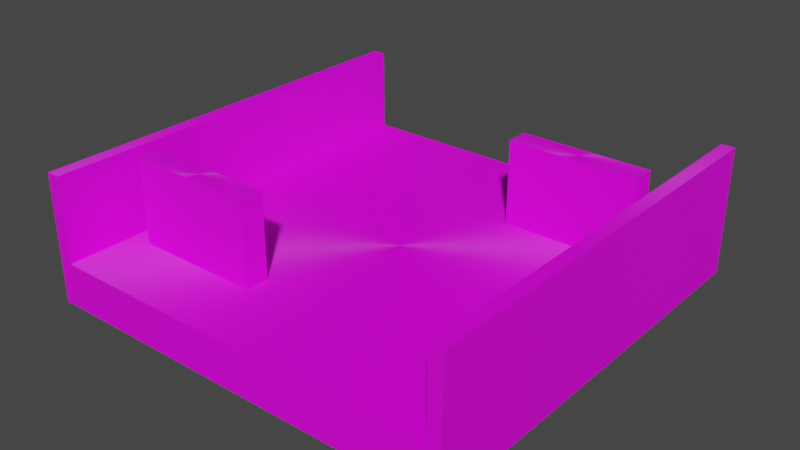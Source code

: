 # Source: Two_Rows_Moving.blend  (saved by Blender 3.4.6; exported with 4.5.12 LTS)
import bpy
from mathutils import Matrix  # noqa: F401  (used for matrix-valued properties, if any)

bpy.ops.wm.read_factory_settings(use_empty=True)
scene = bpy.context.scene
scene.name = 'Scene'

# ---- collections
col_collection = bpy.data.collections.new('Collection'); scene.collection.children.link(col_collection)

# ---- images (referenced by path relative to the original .blend; pixels are not part of the script)
import os
ASSET_DIR = os.environ.get("B2B_ASSET_DIR", "")  # directory of the original .blend (textures are referenced by path, not embedded)
HERE = os.path.dirname(os.path.abspath(__file__))  # packed textures are extracted next to this script under _unpacked/

def load_image(name, relpath, width, height, colorspace="sRGB"):
    """Load a texture the original file referenced (path relative to the .blend, or extracted next to this script)."""
    p = next((c for c in (os.path.join(HERE, relpath), os.path.join(ASSET_DIR, relpath)) if relpath and os.path.exists(c)), "")
    if p:
        img = bpy.data.images.load(p, check_existing=True)
        img.name = name
    else:  # same state as the original file: an image datablock whose file is absent (Cycles renders it pink)
        img = bpy.data.images.new(name, width, height)
        img.source = "FILE"
        img.filepath = "//" + (relpath or name)
    img.colorspace_settings.name = colorspace
    return img
img_colores_png = load_image('Colores.png', 'Colores.png', 1024, 1024, 'sRGB')

# ---- materials (node trees are filled in below, after node groups)
mat_material_001 = bpy.data.materials.new('Material.001')
mat_material_001.use_transparent_shadow = False

# ---- material node trees
mat_material_001.use_nodes = True; mat_material_001.node_tree.nodes.clear()
_N = mat_material_001.node_tree.nodes; _L = mat_material_001.node_tree.links
n0 = _N.new('ShaderNodeBsdfPrincipled'); n0.name = 'Principled BSDF'; n0.location = (10, 300)
n0.distribution = 'GGX'
n0.subsurface_method = 'RANDOM_WALK_SKIN'
n0.inputs[2].default_value = 1.0
n0.inputs[3].default_value = 1.45
n0.inputs[15].default_value = 1.0
n0.inputs[27].default_value = (0.0, 0.0, 0.0, 1.0)
n0.inputs[28].default_value = 1.0
n1 = _N.new('ShaderNodeOutputMaterial'); n1.name = 'Material Output'; n1.location = (300, 300)
n2 = _N.new('ShaderNodeTexImage'); n2.name = 'Image Texture'; n2.location = (-493, 152)
n2.image = img_colores_png
_L.new(n0.outputs[0], n1.inputs[0])
_L.new(n2.outputs[0], n0.inputs[0])
n1.is_active_output = True

# ---- world
world_world = bpy.data.worlds.new('World'); scene.world = world_world
world_world.use_nodes = True; world_world.node_tree.nodes.clear()
_N = world_world.node_tree.nodes; _L = world_world.node_tree.links
n0 = _N.new('ShaderNodeOutputWorld'); n0.name = 'World Output'; n0.location = (300, 300)
n1 = _N.new('ShaderNodeBackground'); n1.name = 'Background'; n1.location = (10, 300)
n1.inputs[0].default_value = (0.05088, 0.05088, 0.05088, 1.0)
_L.new(n1.outputs[0], n0.inputs[0])
n0.is_active_output = True
world_world.color = (0.05088, 0.05088, 0.05088)
world_world.use_sun_shadow = False
world_world.sun_shadow_jitter_overblur = 0.0

# ---- meshes
me_cube_006 = bpy.data.meshes.new('Cube.006')
me_cube_006.from_pydata([(0.0, -0.4999, 0.0), (0.0, -0.4999, 0.1011), (0.0, 0.4999, 0.0), (0.0, 0.4999, 0.1011), (0.5016, -0.4999, 0.0), (0.5016, -0.4999, 0.1011), (0.5016, 0.4999, 0.0), (0.5016, 0.4999, 0.1011), (0.4711, 0.4999, 0.0), (0.4711, 0.4999, 0.1011), (0.4711, -0.4999, 0.0), (0.4711, -0.4999, 0.1011), (0.4711, 0.4999, 0.1011), (0.5016, 0.4999, 0.1011), (0.5016, -0.4999, 0.1011), (0.4711, -0.4999, 0.1011), (0.4711, 0.4999, 0.1011), (0.4711, -0.4999, 0.1011), (0.4711, 0.4999, 0.3007), (0.5016, 0.4999, 0.3007), (0.5016, -0.4999, 0.3007), (0.4711, -0.4999, 0.3007), (0.4711, 0.4999, 0.3007), (0.4711, -0.4999, 0.3007), (0.0, -0.47, 0.0), (0.0, -0.47, 0.1011), (0.5016, -0.47, 0.0), (0.5016, -0.47, 0.1011), (0.4711, -0.47, 0.0), (0.5016, -0.47, 0.1011), (0.4711, -0.47, 0.1011), (0.5016, -0.47, 0.3007), (0.4711, -0.47, 0.3007), (0.4711, -0.47, 0.3007), (-0.5016, -0.4999, 0.0), (-0.5016, -0.4999, 0.1011), (-0.5016, 0.4999, 0.0), (-0.5016, 0.4999, 0.1011), (-0.4711, 0.4999, 0.0), (-0.4711, 0.4999, 0.1011), (-0.4711, -0.4999, 0.0), (-0.4711, -0.4999, 0.1011), (-0.4711, 0.4999, 0.1011), (-0.5016, 0.4999, 0.1011), (-0.5016, -0.4999, 0.1011), (-0.4711, -0.4999, 0.1011), (-0.4711, 0.4999, 0.1011), (-0.4711, -0.4999, 0.1011), (-0.4711, 0.4999, 0.3007), (-0.5016, 0.4999, 0.3007), (-0.5016, -0.4999, 0.3007), (-0.4711, -0.4999, 0.3007), (-0.4711, 0.4999, 0.3007), (-0.4711, -0.4999, 0.3007), (-0.5016, -0.47, 0.0), (-0.5016, -0.47, 0.1011), (-0.4711, -0.47, 0.0), (-0.5016, -0.47, 0.1011), (-0.4711, -0.47, 0.1011), (-0.5016, -0.47, 0.3007), (-0.4711, -0.47, 0.3007), (-0.4711, -0.47, 0.3007)], [], [(24, 25, 3, 2), (8, 9, 7, 6), (26, 27, 5, 4), (28, 26, 4, 10), (24, 28, 10, 0), (4, 5, 11, 10), (29, 13, 19, 31), (31, 32, 21, 20), (30, 17, 23, 33), (15, 14, 20, 21), (13, 12, 18, 19), (16, 30, 33, 22), (19, 18, 32, 31), (14, 29, 31, 20), (2, 8, 28, 24), (8, 6, 26, 28), (6, 7, 27, 26), (0, 1, 25, 24), (38, 36, 37, 39), (54, 34, 35, 55), (56, 40, 34, 54), (24, 0, 40, 56), (34, 40, 41, 35), (57, 59, 49, 43), (59, 50, 51, 60), (58, 61, 53, 47), (45, 51, 50, 44), (43, 49, 48, 42), (46, 52, 61, 58), (49, 59, 60, 48), (44, 50, 59, 57), (2, 24, 56, 38), (38, 56, 54, 36), (36, 54, 55, 37)])
_uv = me_cube_006.uv_layers.new(name='UVMap')
_uv.uv.foreach_set('vector', [0.03269, 0.9345, 0.04226, 0.9345, 0.04226, 0.9438, 0.03269, 0.9438, 0.03269, 0.9528, 0.04226, 0.9528, 0.04226, 0.9534, 0.03269, 0.9534, 0.03269, 0.9626, 0.04226, 0.9626, 0.04226, 0.9629, 0.03269, 0.9629, 0.03211, 0.9626, 0.03269, 0.9626, 0.03269, 0.9629, 0.03211, 0.9629, 0.02313, 0.9626, 0.03211, 0.9626, 0.03211, 0.9629, 0.02313, 0.9629, 0.03269, 0.9629, 0.04226, 0.9629, 0.04226, 0.9635, 0.03269, 0.9635, 0.04226, 0.9626, 0.04226, 0.9534, 0.04226, 0.9534, 0.04226, 0.9626, 0.02323, 0.9592, 0.02617, 0.9592, 0.02617, 0.9607, 0.02323, 0.9607, 0.04284, 0.9626, 0.04284, 0.9629, 0.04284, 0.9629, 0.04284, 0.9626, 0.04226, 0.9635, 0.04226, 0.9629, 0.04226, 0.9629, 0.04226, 0.9635, 0.04226, 0.9534, 0.04226, 0.9528, 0.04226, 0.9528, 0.04226, 0.9534, 0.04284, 0.9534, 0.04284, 0.9626, 0.04284, 0.9626, 0.04284, 0.9534, 0.02323, 0.9122, 0.02617, 0.9122, 0.02617, 0.9592, 0.02323, 0.9592, 0.04226, 0.9629, 0.04226, 0.9626, 0.04226, 0.9626, 0.04226, 0.9629, 0.02313, 0.9534, 0.03211, 0.9534, 0.03211, 0.9626, 0.02313, 0.9626, 0.03211, 0.9534, 0.03269, 0.9534, 0.03269, 0.9626, 0.03211, 0.9626, 0.03269, 0.9534, 0.04226, 0.9534, 0.04226, 0.9626, 0.03269, 0.9626, 0.03269, 0.9342, 0.04226, 0.9342, 0.04226, 0.9345, 0.03269, 0.9345, 0.03269, 0.9528, 0.03269, 0.9534, 0.04226, 0.9534, 0.04226, 0.9528, 0.03269, 0.9626, 0.03269, 0.9629, 0.04226, 0.9629, 0.04226, 0.9626, 0.03211, 0.9626, 0.03211, 0.9629, 0.03269, 0.9629, 0.03269, 0.9626, 0.02313, 0.9626, 0.02313, 0.9629, 0.03211, 0.9629, 0.03211, 0.9626, 0.03269, 0.9629, 0.03269, 0.9635, 0.04226, 0.9635, 0.04226, 0.9629, 0.04226, 0.9626, 0.04226, 0.9626, 0.04226, 0.9534, 0.04226, 0.9534, 0.02323, 0.9592, 0.02323, 0.9607, 0.02617, 0.9607, 0.02617, 0.9592, 0.04284, 0.9626, 0.04284, 0.9626, 0.04284, 0.9629, 0.04284, 0.9629, 0.04226, 0.9635, 0.04226, 0.9635, 0.04226, 0.9629, 0.04226, 0.9629, 0.04226, 0.9534, 0.04226, 0.9534, 0.04226, 0.9528, 0.04226, 0.9528, 0.04284, 0.9534, 0.04284, 0.9534, 0.04284, 0.9626, 0.04284, 0.9626, 0.02323, 0.9122, 0.02323, 0.9592, 0.02617, 0.9592, 0.02617, 0.9122, 0.04226, 0.9629, 0.04226, 0.9629, 0.04226, 0.9626, 0.04226, 0.9626, 0.02313, 0.9534, 0.02313, 0.9626, 0.03211, 0.9626, 0.03211, 0.9534, 0.03211, 0.9534, 0.03211, 0.9626, 0.03269, 0.9626, 0.03269, 0.9534, 0.03269, 0.9534, 0.03269, 0.9626, 0.04226, 0.9626, 0.04226, 0.9534])
me_cube_006.materials.append(mat_material_001)
me_cube_006.update()
me_cube_007 = bpy.data.meshes.new('Cube.007')
me_cube_007.from_pydata([(-1.0, -1.0, -1.0), (-1.0, -1.0, 1.0), (-1.0, 1.0, -1.0), (-1.0, 1.0, 1.0), (1.0, -1.0, -1.0), (1.0, -1.0, 1.0), (1.0, 1.0, -1.0), (1.0, 1.0, 1.0)], [], [(0, 1, 3, 2), (2, 3, 7, 6), (6, 7, 5, 4), (4, 5, 1, 0), (2, 6, 4, 0), (7, 3, 1, 5)])
_uv = me_cube_007.uv_layers.new(name='UVMap')
_uv.uv.foreach_set('vector', [0.03716, 0.8923, 0.0557, 0.8923, 0.0557, 0.9109, 0.03716, 0.9109, 0.03716, 0.9109, 0.0557, 0.9109, 0.0557, 0.9294, 0.03716, 0.9294, 0.03716, 0.9294, 0.0557, 0.9294, 0.0557, 0.948, 0.03716, 0.948, 0.03716, 0.948, 0.0557, 0.948, 0.0557, 0.9665, 0.03716, 0.9665, 0.01862, 0.9294, 0.03716, 0.9294, 0.03716, 0.948, 0.01862, 0.948, 0.0557, 0.9294, 0.07424, 0.9294, 0.07424, 0.948, 0.0557, 0.948])
me_cube_007.materials.append(mat_material_001)
me_cube_007.update()
me_cube_012 = bpy.data.meshes.new('Cube.012')
me_cube_012.from_pydata([(-1.0, -1.0, -1.0), (-1.0, -1.0, 1.0), (-1.0, 1.0, -1.0), (-1.0, 1.0, 1.0), (1.0, -1.0, -1.0), (1.0, -1.0, 1.0), (1.0, 1.0, -1.0), (1.0, 1.0, 1.0)], [], [(0, 1, 3, 2), (2, 3, 7, 6), (6, 7, 5, 4), (4, 5, 1, 0), (2, 6, 4, 0), (7, 3, 1, 5)])
_uv = me_cube_012.uv_layers.new(name='UVMap')
_uv.uv.foreach_set('vector', [0.04776, 0.9646, 0.0325, 0.9646, 0.0325, 0.9494, 0.04776, 0.9494, 0.04776, 0.9494, 0.0325, 0.9494, 0.0325, 0.9341, 0.04776, 0.9341, 0.04776, 0.9341, 0.0325, 0.9341, 0.0325, 0.9189, 0.04776, 0.9189, 0.04776, 0.9189, 0.0325, 0.9189, 0.0325, 0.9036, 0.04776, 0.9036, 0.06302, 0.9341, 0.04776, 0.9341, 0.04776, 0.9189, 0.06302, 0.9189, 0.0325, 0.9341, 0.01724, 0.9341, 0.01724, 0.9189, 0.0325, 0.9189])
me_cube_012.materials.append(mat_material_001)
me_cube_012.update()
me_cube_001 = bpy.data.meshes.new('Cube.001')
me_cube_001.from_pydata([(0.0, -0.4999, 0.0), (0.0, -0.4999, 0.1011), (0.0, 0.4999, 0.0), (0.0, 0.4999, 0.1011), (0.4711, 0.4999, 0.0), (0.4711, 0.4999, 0.1011), (0.4711, -0.4999, 0.0), (0.4711, -0.4999, 0.1011), (0.0, -0.4999, 0.1011), (0.0, 0.4999, 0.1011), (0.4711, -0.4999, 0.1011), (0.4711, 0.4999, 0.1011), (0.0, -0.47, 0.1011), (0.4711, -0.47, 0.1011), (-0.4711, 0.4999, 0.0), (-0.4711, 0.4999, 0.1011), (-0.4711, -0.4999, 0.0), (-0.4711, -0.4999, 0.1011), (-0.4711, -0.4999, 0.1011), (-0.4711, 0.4999, 0.1011), (-0.4711, -0.47, 0.1011)], [], [(6, 7, 1, 0), (2, 3, 5, 4), (13, 12, 8, 10), (11, 9, 12, 13), (16, 0, 1, 17), (2, 14, 15, 3), (20, 18, 8, 12), (19, 20, 12, 9)])
_uv = me_cube_001.uv_layers.new(name='UVMap')
_uv.uv.foreach_set('vector', [0.9331, 0.9527, 0.962, 0.9527, 0.962, 0.9798, 0.9331, 0.9798, 0.9331, 0.8931, 0.962, 0.8931, 0.962, 0.9202, 0.9331, 0.9202, 0.9638, 0.95, 0.9909, 0.95, 0.9909, 0.9509, 0.9638, 0.9509, 0.9638, 0.922, 0.9909, 0.922, 0.9909, 0.95, 0.9638, 0.95, 0.9331, 0.9527, 0.9331, 0.9798, 0.962, 0.9798, 0.962, 0.9527, 0.9331, 0.8931, 0.9331, 0.9202, 0.962, 0.9202, 0.962, 0.8931, 0.9638, 0.95, 0.9638, 0.9509, 0.9909, 0.9509, 0.9909, 0.95, 0.9638, 0.922, 0.9638, 0.95, 0.9909, 0.95, 0.9909, 0.922])
me_cube_001.materials.append(mat_material_001)
me_cube_001.update()

# ---- objects
ob_fence = bpy.data.objects.new('Fence', me_cube_006)
ob_row1 = bpy.data.objects.new('Row1', me_cube_007)
ob_row2 = bpy.data.objects.new('Row2', me_cube_012)
ob_two_rows_anim = bpy.data.objects.new('Two_Rows_Anim', me_cube_001)

# ---- transforms, parenting, visibility, modifiers, constraints
ob_fence.parent = ob_two_rows_anim
ob_fence.matrix_parent_inverse = Matrix(((1.0, -0.0, 0.0, -0.0), (-0.0, 1.0, -0.0, -0.04222), (0.0, -0.0, 1.0, -4.5e-06), (-0.0, 0.0, -0.0, 1.0)))
ob_fence.location = (0.0, 0.04222, 4.5e-06)
ob_fence.scale = (1.0, 1.0, 1.0)
ob_row1.parent = ob_fence
ob_row1.matrix_parent_inverse = Matrix(((1.0, -0.0, 0.0, -0.0), (-0.0, 1.0, -0.0, -0.04222), (0.0, -0.0, 1.0, -4.5e-06), (-0.0, 0.0, -0.0, 1.0)))
ob_row1.location = (-0.266, -0.2675, 0.2)
ob_row1.scale = (-0.1533, -0.02713, -0.0992)
ob_row2.parent = ob_fence
ob_row2.matrix_parent_inverse = Matrix(((1.0, -0.0, 0.0, -0.0), (-0.0, 1.0, -0.0, -0.04222), (0.0, -0.0, 1.0, -4.5e-06), (-0.0, 0.0, -0.0, 1.0)))
ob_row2.location = (0.2662, 0.3011, 0.2)
ob_row2.scale = (-0.1533, -0.02713, -0.0992)
ob_two_rows_anim.location = (0.0, 0.0, 0.0)
ob_two_rows_anim.scale = (1.0, 1.0, 1.0)

# ---- collection membership
col_collection.objects.link(ob_fence)
col_collection.objects.link(ob_row1)
col_collection.objects.link(ob_row2)
col_collection.objects.link(ob_two_rows_anim)

# ---- scene / render settings (as saved in the file)
scene.frame_start = 1; scene.frame_end = 160; scene.frame_set(146)
scene.render.engine = 'BLENDER_EEVEE_NEXT'
scene.cycles.sampling_pattern = 'TABULATED_SOBOL'
scene.cycles.use_light_tree = False
scene.view_settings.view_transform = 'Filmic'
bpy.context.view_layer.update()

# ---- added for rendering (the .blend has no active camera and no usable light): camera, sun
cam_auto = bpy.data.cameras.new('AutoCamera')
cam_auto.lens = 50.0
cam_auto.sensor_width = 36.0
cam_auto.clip_end = 1000.0
ob_auto_camera = bpy.data.objects.new('AutoCamera', cam_auto)
scene.collection.objects.link(ob_auto_camera)
ob_auto_camera.location = (1.33964, -1.60757, 1.22206)
ob_auto_camera.rotation_euler = (1.09748, -7.21219e-08, 0.694738)
scene.camera = ob_auto_camera
light_auto_sun = bpy.data.lights.new('AutoSun', 'SUN')
light_auto_sun.energy = 3.0
light_auto_sun.angle = 0.0523599
ob_auto_sun = bpy.data.objects.new('AutoSun', light_auto_sun)
scene.collection.objects.link(ob_auto_sun)
ob_auto_sun.rotation_euler = (0.872665, 0.174533, 0.523599)
bpy.context.view_layer.update()
